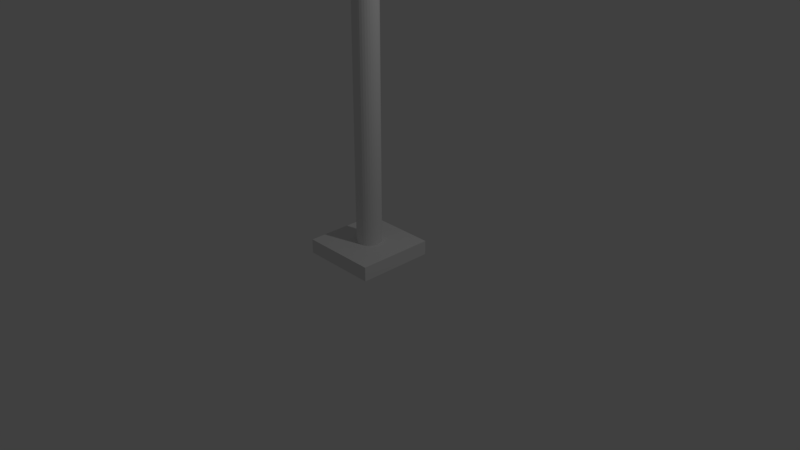 # Source: poste.blend  (saved by Blender 2.78.0; exported with 4.5.12 LTS)
import bpy
from mathutils import Matrix  # noqa: F401  (used for matrix-valued properties, if any)

bpy.ops.wm.read_factory_settings(use_empty=True)
scene = bpy.context.scene
scene.name = 'Scene'

# ---- collections
col_collection_1 = bpy.data.collections.new('Collection 1'); scene.collection.children.link(col_collection_1)
col_collection_5 = bpy.data.collections.new('Collection 5'); scene.collection.children.link(col_collection_5)

# ---- materials (node trees are filled in below, after node groups)
mat_material = bpy.data.materials.new('Material')
mat_material.alpha_threshold = 0.0
mat_material.use_transparent_shadow = False
mat_material.roughness = 0.5
mat_material.line_color = (0.0, 0.0, 0.0, 1.0)

# ---- material node trees

# ---- world
world_world = bpy.data.worlds.new('World'); scene.world = world_world
world_world.color = (0.05088, 0.05088, 0.05088)
world_world.use_sun_shadow = False
world_world.sun_shadow_jitter_overblur = 0.0
world_world.cycles.sampling_method = 'MANUAL'

# ---- cameras
cam_camera = bpy.data.cameras.new('Camera')
cam_camera.clip_end = 100.0
cam_camera.lens = 35.0
cam_camera.sensor_width = 32.0
cam_camera.sensor_height = 18.0
cam_camera.ortho_scale = 7.314
cam_camera.dof.focus_distance = 0.0
cam_camera.dof.aperture_fstop = 128.0

# ---- lights
light_lamp = bpy.data.lights.new('Lamp', 'POINT')
light_lamp.transmission_factor = 0.0
light_lamp.cutoff_distance = 30.0
light_lamp.energy = 100.0
light_lamp.shadow_buffer_clip_start = 1.001
light_lamp.shadow_soft_size = 0.1
light_lamp.shadow_maximum_resolution = 0.006
light_lamp.use_absolute_resolution = True

# ---- meshes
me_cylinder = bpy.data.meshes.new('Cylinder')
me_cylinder.from_pydata([(0.0, 1.0, -8.613), (0.0, 1.0, 21.87), (0.1951, 0.9808, -8.613), (0.1951, 0.9808, 21.87), (0.3827, 0.9239, -8.613), (0.3827, 0.9239, 21.87), (0.5556, 0.8315, -8.613), (0.5556, 0.8315, 21.87), (0.7071, 0.7071, -8.613), (0.7071, 0.7071, 21.87), (0.8315, 0.5556, -8.613), (0.8315, 0.5556, 21.87), (0.9239, 0.3827, -8.613), (0.9239, 0.3827, 21.87), (0.9808, 0.1951, -8.613), (0.9808, 0.1951, 21.87), (1.0, 7.55e-08, -8.613), (1.0, 7.55e-08, 21.87), (0.9808, -0.1951, -8.613), (0.9808, -0.1951, 21.87), (0.9239, -0.3827, -8.613), (0.9239, -0.3827, 21.87), (0.8315, -0.5556, -8.613), (0.8315, -0.5556, 21.87), (0.7071, -0.7071, -8.613), (0.7071, -0.7071, 21.87), (0.5556, -0.8315, -8.613), (0.5556, -0.8315, 21.87), (0.3827, -0.9239, -8.613), (0.3827, -0.9239, 21.87), (0.1951, -0.9808, -8.613), (0.1951, -0.9808, 21.87), (-3.258e-07, -1.0, -8.613), (-3.258e-07, -1.0, 21.87), (-0.1951, -0.9808, -8.613), (-0.1951, -0.9808, 21.87), (-0.3827, -0.9239, -8.613), (-0.3827, -0.9239, 21.87), (-0.5556, -0.8315, -8.613), (-0.5556, -0.8315, 21.87), (-0.7071, -0.7071, -8.613), (-0.7071, -0.7071, 21.87), (-0.8315, -0.5556, -8.613), (-0.8315, -0.5556, 21.87), (-0.9239, -0.3827, -8.613), (-0.9239, -0.3827, 21.87), (-0.9808, -0.1951, -8.613), (-0.9808, -0.1951, 21.87), (-1.0, 9.656e-07, -8.613), (-1.0, 9.656e-07, 21.87), (-0.9808, 0.1951, -8.613), (-0.9808, 0.1951, 21.87), (-0.9239, 0.3827, -8.613), (-0.9239, 0.3827, 21.87), (-0.8315, 0.5556, -8.613), (-0.8315, 0.5556, 21.87), (-0.7071, 0.7071, -8.613), (-0.7071, 0.7071, 21.87), (-0.5556, 0.8315, -8.613), (-0.5556, 0.8315, 21.87), (-0.3827, 0.9239, -8.613), (-0.3827, 0.9239, 21.87), (-0.1951, 0.9808, -8.613), (-0.1951, 0.9808, 21.87), (0.02742, 1.0, 22.23), (0.2202, 0.9808, 22.2), (0.4055, 0.9239, 22.17), (0.5763, 0.8315, 22.14), (0.726, 0.7071, 22.12), (0.8489, 0.5556, 22.1), (0.9402, 0.3827, 22.09), (0.9964, 0.1951, 22.08), (1.015, 9.803e-08, 22.07), (0.9964, -0.1951, 22.08), (0.9402, -0.3827, 22.09), (0.8489, -0.5556, 22.1), (0.726, -0.7071, 22.12), (0.5763, -0.8315, 22.14), (0.4055, -0.9239, 22.17), (0.2202, -0.9808, 22.2), (0.02742, -1.0, 22.23), (-0.1653, -0.9808, 22.26), (-0.3507, -0.9239, 22.29), (-0.5215, -0.8315, 22.32), (-0.6712, -0.7071, 22.34), (-0.7941, -0.5556, 22.36), (-0.8854, -0.3827, 22.37), (-0.9416, -0.1951, 22.38), (-0.9606, 9.466e-07, 22.38), (-0.9416, 0.1951, 22.38), (-0.8854, 0.3827, 22.37), (-0.7941, 0.5556, 22.36), (-0.6712, 0.7071, 22.34), (-0.5215, 0.8315, 22.32), (-0.3507, 0.9239, 22.29), (-0.1653, 0.9808, 22.26), (0.1097, 1.0, 22.58), (0.2955, 0.9808, 22.52), (0.4741, 0.9239, 22.46), (0.6387, 0.8315, 22.41), (0.783, 0.7071, 22.36), (0.9015, 0.5556, 22.32), (0.9895, 0.3827, 22.3), (1.044, 0.1951, 22.28), (1.062, 1.212e-07, 22.27), (1.044, -0.1951, 22.28), (0.9895, -0.3827, 22.3), (0.9015, -0.5556, 22.32), (0.783, -0.7071, 22.36), (0.6387, -0.8315, 22.41), (0.4741, -0.9239, 22.46), (0.2955, -0.9808, 22.52), (0.1097, -1.0, 22.58), (-0.07607, -0.9808, 22.64), (-0.2547, -0.9239, 22.69), (-0.4193, -0.8315, 22.75), (-0.5636, -0.7071, 22.79), (-0.6821, -0.5556, 22.83), (-0.7701, -0.3827, 22.86), (-0.8242, -0.1951, 22.88), (-0.8425, 9.293e-07, 22.88), (-0.8242, 0.1951, 22.88), (-0.7701, 0.3827, 22.86), (-0.6821, 0.5556, 22.83), (-0.5636, 0.7071, 22.79), (-0.4193, 0.8315, 22.75), (-0.2547, 0.9239, 22.69), (-0.07607, 0.9808, 22.64), (0.2449, 1.0, 22.91), (0.4192, 0.9808, 22.82), (0.5868, 0.9239, 22.74), (0.7413, 0.8315, 22.66), (0.8768, 0.7071, 22.59), (0.9879, 0.5556, 22.54), (1.07, 0.3827, 22.5), (1.121, 0.1951, 22.47), (1.138, 1.457e-07, 22.46), (1.121, -0.1951, 22.47), (1.07, -0.3827, 22.5), (0.9879, -0.5556, 22.54), (0.8768, -0.7071, 22.59), (0.7413, -0.8315, 22.66), (0.5868, -0.9239, 22.74), (0.4192, -0.9808, 22.82), (0.2449, -1.0, 22.91), (0.07052, -0.9808, 23.0), (-0.09712, -0.9239, 23.08), (-0.2516, -0.8315, 23.16), (-0.387, -0.7071, 23.23), (-0.4982, -0.5556, 23.28), (-0.5808, -0.3827, 23.32), (-0.6316, -0.1951, 23.35), (-0.6488, 9.152e-07, 23.36), (-0.6316, 0.1951, 23.35), (-0.5808, 0.3827, 23.32), (-0.4982, 0.5556, 23.28), (-0.387, 0.7071, 23.23), (-0.2516, 0.8315, 23.16), (-0.09712, 0.9239, 23.08), (0.07052, 0.9808, 23.0), (0.4296, 1.0, 23.22), (0.5884, 0.9808, 23.1), (0.741, 0.9239, 22.99), (0.8816, 0.8315, 22.89), (1.005, 0.7071, 22.81), (1.106, 0.5556, 22.73), (1.181, 0.3827, 22.68), (1.228, 0.1951, 22.65), (1.243, 1.72e-07, 22.64), (1.228, -0.1951, 22.65), (1.181, -0.3827, 22.68), (1.106, -0.5556, 22.73), (1.005, -0.7071, 22.81), (0.8816, -0.8315, 22.89), (0.741, -0.9239, 22.99), (0.5884, -0.9808, 23.1), (0.4296, -1.0, 23.22), (0.2709, -0.9808, 23.33), (0.1183, -0.9239, 23.44), (-0.02234, -0.8315, 23.54), (-0.1456, -0.7071, 23.63), (-0.2468, -0.5556, 23.7), (-0.322, -0.3827, 23.75), (-0.3683, -0.1951, 23.79), (-0.3839, 9.059e-07, 23.8), (-0.3683, 0.1951, 23.79), (-0.322, 0.3827, 23.75), (-0.2468, 0.5556, 23.7), (-0.1456, 0.7071, 23.63), (-0.02234, 0.8315, 23.54), (0.1183, 0.9239, 23.44), (0.2709, 0.9808, 23.33), (0.6596, 1.0, 23.49), (0.7989, 0.9808, 23.35), (0.9328, 0.9239, 23.22), (1.056, 0.8315, 23.1), (1.164, 0.7071, 23.0), (1.253, 0.5556, 22.91), (1.319, 0.3827, 22.84), (1.36, 0.1951, 22.8), (1.374, 2.008e-07, 22.79), (1.36, -0.1951, 22.8), (1.319, -0.3827, 22.84), (1.253, -0.5556, 22.91), (1.164, -0.7071, 23.0), (1.056, -0.8315, 23.1), (0.9328, -0.9239, 23.22), (0.7989, -0.9808, 23.35), (0.6596, -1.0, 23.49), (0.5203, -0.9808, 23.63), (0.3864, -0.9239, 23.76), (0.263, -0.8315, 23.88), (0.1548, -0.7071, 23.99), (0.06601, -0.5556, 24.07), (3.767e-05, -0.3827, 24.14), (-0.04059, -0.1951, 24.18), (-0.05431, 9.028e-07, 24.19), (-0.04059, 0.1951, 24.18), (3.862e-05, 0.3827, 24.14), (0.06601, 0.5556, 24.07), (0.1548, 0.7071, 23.99), (0.263, 0.8315, 23.88), (0.3864, 0.9239, 23.76), (0.5203, 0.9808, 23.63), (0.9293, 1.0, 23.73), (1.046, 0.9808, 23.57), (1.158, 0.9239, 23.42), (1.261, 0.8315, 23.28), (1.352, 0.7071, 23.16), (1.426, 0.5556, 23.06), (1.481, 0.3827, 22.99), (1.515, 0.1951, 22.94), (1.526, 2.326e-07, 22.92), (1.515, -0.1951, 22.94), (1.481, -0.3827, 22.99), (1.426, -0.5556, 23.06), (1.352, -0.7071, 23.16), (1.261, -0.8315, 23.28), (1.158, -0.9239, 23.42), (1.046, -0.9808, 23.57), (0.9293, -1.0, 23.73), (0.8128, -0.9808, 23.88), (0.7007, -0.9239, 24.03), (0.5975, -0.8315, 24.17), (0.507, -0.7071, 24.29), (0.4328, -0.5556, 24.39), (0.3776, -0.3827, 24.47), (0.3436, -0.1951, 24.51), (0.3321, 9.071e-07, 24.53), (0.3436, 0.1951, 24.51), (0.3776, 0.3827, 24.47), (0.4328, 0.5556, 24.39), (0.507, 0.7071, 24.29), (0.5975, 0.8315, 24.17), (0.7007, 0.9239, 24.03), (0.8128, 0.9808, 23.88), (1.232, 1.0, 23.92), (1.323, 0.9808, 23.75), (1.41, 0.9239, 23.58), (1.491, 0.8315, 23.43), (1.562, 0.7071, 23.29), (1.62, 0.5556, 23.18), (1.663, 0.3827, 23.1), (1.689, 0.1951, 23.05), (1.698, 2.677e-07, 23.03), (1.689, -0.1951, 23.05), (1.663, -0.3827, 23.1), (1.62, -0.5556, 23.18), (1.562, -0.7071, 23.29), (1.491, -0.8315, 23.43), (1.41, -0.9239, 23.58), (1.323, -0.9808, 23.75), (1.232, -1.0, 23.92), (1.141, -0.9808, 24.09), (1.054, -0.9239, 24.26), (0.9732, -0.8315, 24.41), (0.9026, -0.7071, 24.54), (0.8446, -0.5556, 24.65), (0.8015, -0.3827, 24.74), (0.775, -0.1951, 24.79), (0.7661, 9.201e-07, 24.8), (0.775, 0.1951, 24.79), (0.8015, 0.3827, 24.74), (0.8446, 0.5556, 24.65), (0.9026, 0.7071, 24.54), (0.9732, 0.8315, 24.41), (1.054, 0.9239, 24.26), (1.141, 0.9808, 24.09), (1.561, 1.0, 24.06), (1.624, 0.9808, 23.88), (1.685, 0.9239, 23.7), (1.741, 0.8315, 23.53), (1.79, 0.7071, 23.39), (1.83, 0.5556, 23.27), (1.86, 0.3827, 23.19), (1.878, 0.1951, 23.13), (1.885, 3.066e-07, 23.11), (1.878, -0.1951, 23.13), (1.86, -0.3827, 23.19), (1.83, -0.5556, 23.27), (1.79, -0.7071, 23.39), (1.741, -0.8315, 23.53), (1.685, -0.9239, 23.7), (1.624, -0.9808, 23.88), (1.561, -1.0, 24.06), (1.498, -0.9808, 24.24), (1.437, -0.9239, 24.42), (1.381, -0.8315, 24.59), (1.332, -0.7071, 24.73), (1.292, -0.5556, 24.85), (1.262, -0.3827, 24.93), (1.243, -0.1951, 24.99), (1.237, 9.425e-07, 25.01), (1.243, 0.1951, 24.99), (1.262, 0.3827, 24.93), (1.292, 0.5556, 24.85), (1.332, 0.7071, 24.73), (1.381, 0.8315, 24.59), (1.437, 0.9239, 24.42), (1.498, 0.9808, 24.24), (9.785, 1.0, 24.79), (9.819, 0.9808, 24.59), (9.852, 0.9239, 24.41), (9.882, 0.8315, 24.24), (9.908, 0.7071, 24.09), (9.93, 0.5556, 23.97), (9.946, 0.3827, 23.88), (9.956, 0.1951, 23.82), (9.959, 3.495e-07, 23.8), (9.956, -0.1951, 23.82), (9.946, -0.3827, 23.88), (9.93, -0.5556, 23.97), (9.908, -0.7071, 24.09), (9.882, -0.8315, 24.24), (9.852, -0.9239, 24.41), (9.819, -0.9808, 24.59), (9.785, -1.0, 24.79), (9.751, -0.9808, 24.98), (9.719, -0.9239, 25.16), (9.689, -0.8315, 25.33), (9.663, -0.7071, 25.48), (9.641, -0.5556, 25.6), (9.625, -0.3827, 25.7), (9.615, -0.1951, 25.75), (9.612, 9.75e-07, 25.77), (9.615, 0.1951, 25.75), (9.625, 0.3827, 25.7), (9.641, 0.5556, 25.6), (9.663, 0.7071, 25.48), (9.689, 0.8315, 25.33), (9.719, 0.9239, 25.16), (9.751, 0.9808, 24.98)], [], [(0, 1, 3, 2), (2, 3, 5, 4), (4, 5, 7, 6), (6, 7, 9, 8), (8, 9, 11, 10), (10, 11, 13, 12), (12, 13, 15, 14), (14, 15, 17, 16), (16, 17, 19, 18), (18, 19, 21, 20), (20, 21, 23, 22), (22, 23, 25, 24), (24, 25, 27, 26), (26, 27, 29, 28), (28, 29, 31, 30), (30, 31, 33, 32), (32, 33, 35, 34), (34, 35, 37, 36), (36, 37, 39, 38), (38, 39, 41, 40), (40, 41, 43, 42), (42, 43, 45, 44), (44, 45, 47, 46), (46, 47, 49, 48), (48, 49, 51, 50), (50, 51, 53, 52), (52, 53, 55, 54), (54, 55, 57, 56), (56, 57, 59, 58), (58, 59, 61, 60), (7, 5, 66, 67), (60, 61, 63, 62), (62, 63, 1, 0), (0, 2, 4, 6, 8, 10, 12, 14, 16, 18, 20, 22, 24, 26, 28, 30, 32, 34, 36, 38, 40, 42, 44, 46, 48, 50, 52, 54, 56, 58, 60, 62), (71, 70, 102, 103), (25, 23, 75, 76), (43, 41, 84, 85), (61, 59, 93, 94), (17, 15, 71, 72), (35, 33, 80, 81), (53, 51, 89, 90), (9, 7, 67, 68), (27, 25, 76, 77), (45, 43, 85, 86), (63, 61, 94, 95), (19, 17, 72, 73), (37, 35, 81, 82), (55, 53, 90, 91), (11, 9, 68, 69), (29, 27, 77, 78), (47, 45, 86, 87), (3, 1, 64, 65), (1, 63, 95, 64), (21, 19, 73, 74), (39, 37, 82, 83), (57, 55, 91, 92), (13, 11, 69, 70), (31, 29, 78, 79), (49, 47, 87, 88), (5, 3, 65, 66), (23, 21, 74, 75), (41, 39, 83, 84), (59, 57, 92, 93), (15, 13, 70, 71), (33, 31, 79, 80), (51, 49, 88, 89), (106, 105, 137, 138), (85, 84, 116, 117), (72, 71, 103, 104), (86, 85, 117, 118), (73, 72, 104, 105), (87, 86, 118, 119), (74, 73, 105, 106), (88, 87, 119, 120), (75, 74, 106, 107), (89, 88, 120, 121), (76, 75, 107, 108), (90, 89, 121, 122), (77, 76, 108, 109), (91, 90, 122, 123), (78, 77, 109, 110), (65, 64, 96, 97), (92, 91, 123, 124), (79, 78, 110, 111), (66, 65, 97, 98), (93, 92, 124, 125), (80, 79, 111, 112), (67, 66, 98, 99), (94, 93, 125, 126), (81, 80, 112, 113), (68, 67, 99, 100), (95, 94, 126, 127), (82, 81, 113, 114), (69, 68, 100, 101), (64, 95, 127, 96), (83, 82, 114, 115), (70, 69, 101, 102), (84, 83, 115, 116), (141, 140, 172, 173), (120, 119, 151, 152), (107, 106, 138, 139), (121, 120, 152, 153), (108, 107, 139, 140), (122, 121, 153, 154), (109, 108, 140, 141), (123, 122, 154, 155), (110, 109, 141, 142), (97, 96, 128, 129), (124, 123, 155, 156), (111, 110, 142, 143), (98, 97, 129, 130), (125, 124, 156, 157), (112, 111, 143, 144), (99, 98, 130, 131), (126, 125, 157, 158), (113, 112, 144, 145), (100, 99, 131, 132), (127, 126, 158, 159), (114, 113, 145, 146), (101, 100, 132, 133), (96, 127, 159, 128), (115, 114, 146, 147), (102, 101, 133, 134), (116, 115, 147, 148), (103, 102, 134, 135), (117, 116, 148, 149), (104, 103, 135, 136), (118, 117, 149, 150), (105, 104, 136, 137), (119, 118, 150, 151), (176, 175, 207, 208), (155, 154, 186, 187), (142, 141, 173, 174), (129, 128, 160, 161), (156, 155, 187, 188), (143, 142, 174, 175), (130, 129, 161, 162), (157, 156, 188, 189), (144, 143, 175, 176), (131, 130, 162, 163), (158, 157, 189, 190), (145, 144, 176, 177), (132, 131, 163, 164), (159, 158, 190, 191), (146, 145, 177, 178), (133, 132, 164, 165), (128, 159, 191, 160), (147, 146, 178, 179), (134, 133, 165, 166), (148, 147, 179, 180), (135, 134, 166, 167), (149, 148, 180, 181), (136, 135, 167, 168), (150, 149, 181, 182), (137, 136, 168, 169), (151, 150, 182, 183), (138, 137, 169, 170), (152, 151, 183, 184), (139, 138, 170, 171), (153, 152, 184, 185), (140, 139, 171, 172), (154, 153, 185, 186), (211, 210, 242, 243), (163, 162, 194, 195), (190, 189, 221, 222), (177, 176, 208, 209), (164, 163, 195, 196), (191, 190, 222, 223), (178, 177, 209, 210), (165, 164, 196, 197), (160, 191, 223, 192), (179, 178, 210, 211), (166, 165, 197, 198), (180, 179, 211, 212), (167, 166, 198, 199), (181, 180, 212, 213), (168, 167, 199, 200), (182, 181, 213, 214), (169, 168, 200, 201), (183, 182, 214, 215), (170, 169, 201, 202), (184, 183, 215, 216), (171, 170, 202, 203), (185, 184, 216, 217), (172, 171, 203, 204), (186, 185, 217, 218), (173, 172, 204, 205), (187, 186, 218, 219), (174, 173, 205, 206), (161, 160, 192, 193), (188, 187, 219, 220), (175, 174, 206, 207), (162, 161, 193, 194), (189, 188, 220, 221), (246, 245, 277, 278), (198, 197, 229, 230), (212, 211, 243, 244), (199, 198, 230, 231), (213, 212, 244, 245), (200, 199, 231, 232), (214, 213, 245, 246), (201, 200, 232, 233), (215, 214, 246, 247), (202, 201, 233, 234), (216, 215, 247, 248), (203, 202, 234, 235), (217, 216, 248, 249), (204, 203, 235, 236), (218, 217, 249, 250), (205, 204, 236, 237), (219, 218, 250, 251), (206, 205, 237, 238), (193, 192, 224, 225), (220, 219, 251, 252), (207, 206, 238, 239), (194, 193, 225, 226), (221, 220, 252, 253), (208, 207, 239, 240), (195, 194, 226, 227), (222, 221, 253, 254), (209, 208, 240, 241), (196, 195, 227, 228), (223, 222, 254, 255), (210, 209, 241, 242), (197, 196, 228, 229), (192, 223, 255, 224), (281, 280, 312, 313), (233, 232, 264, 265), (247, 246, 278, 279), (234, 233, 265, 266), (248, 247, 279, 280), (235, 234, 266, 267), (249, 248, 280, 281), (236, 235, 267, 268), (250, 249, 281, 282), (237, 236, 268, 269), (251, 250, 282, 283), (238, 237, 269, 270), (225, 224, 256, 257), (252, 251, 283, 284), (239, 238, 270, 271), (226, 225, 257, 258), (253, 252, 284, 285), (240, 239, 271, 272), (227, 226, 258, 259), (254, 253, 285, 286), (241, 240, 272, 273), (228, 227, 259, 260), (255, 254, 286, 287), (242, 241, 273, 274), (229, 228, 260, 261), (224, 255, 287, 256), (243, 242, 274, 275), (230, 229, 261, 262), (244, 243, 275, 276), (231, 230, 262, 263), (245, 244, 276, 277), (232, 231, 263, 264), (289, 288, 320, 321), (268, 267, 299, 300), (282, 281, 313, 314), (269, 268, 300, 301), (283, 282, 314, 315), (270, 269, 301, 302), (257, 256, 288, 289), (284, 283, 315, 316), (271, 270, 302, 303), (258, 257, 289, 290), (285, 284, 316, 317), (272, 271, 303, 304), (259, 258, 290, 291), (286, 285, 317, 318), (273, 272, 304, 305), (260, 259, 291, 292), (287, 286, 318, 319), (274, 273, 305, 306), (261, 260, 292, 293), (256, 287, 319, 288), (275, 274, 306, 307), (262, 261, 293, 294), (276, 275, 307, 308), (263, 262, 294, 295), (277, 276, 308, 309), (264, 263, 295, 296), (278, 277, 309, 310), (265, 264, 296, 297), (279, 278, 310, 311), (266, 265, 297, 298), (280, 279, 311, 312), (267, 266, 298, 299), (321, 320, 351, 350, 349, 348, 347, 346, 345, 344, 343, 342, 341, 340, 339, 338, 337, 336, 335, 334, 333, 332, 331, 330, 329, 328, 327, 326, 325, 324, 323, 322), (316, 315, 347, 348), (303, 302, 334, 335), (290, 289, 321, 322), (317, 316, 348, 349), (304, 303, 335, 336), (291, 290, 322, 323), (318, 317, 349, 350), (305, 304, 336, 337), (292, 291, 323, 324), (319, 318, 350, 351), (306, 305, 337, 338), (293, 292, 324, 325), (288, 319, 351, 320), (307, 306, 338, 339), (294, 293, 325, 326), (308, 307, 339, 340), (295, 294, 326, 327), (309, 308, 340, 341), (296, 295, 327, 328), (310, 309, 341, 342), (297, 296, 328, 329), (311, 310, 342, 343), (298, 297, 329, 330), (312, 311, 343, 344), (299, 298, 330, 331), (313, 312, 344, 345), (300, 299, 331, 332), (314, 313, 345, 346), (301, 300, 332, 333), (315, 314, 346, 347), (302, 301, 333, 334)])
me_cylinder.use_remesh_preserve_volume = False
me_cylinder.use_remesh_preserve_attributes = False
me_cylinder.use_mirror_vertex_groups = False
me_cylinder.update()
me_cube = bpy.data.meshes.new('Cube')
me_cube.from_pydata([(1.0, 1.0, 0.0109), (1.0, -1.0, 0.0109), (-1.0, -1.0, 0.0109), (-1.0, 1.0, 0.0109), (1.0, 1.0, 0.3838), (1.0, -1.0, 0.3838), (-1.0, -1.0, 0.3838), (-1.0, 1.0, 0.3838)], [], [(0, 1, 2, 3), (4, 7, 6, 5), (0, 4, 5, 1), (1, 5, 6, 2), (2, 6, 7, 3), (4, 0, 3, 7)])
me_cube.materials.append(mat_material)
me_cube.use_remesh_preserve_volume = False
me_cube.use_remesh_preserve_attributes = False
me_cube.use_mirror_vertex_groups = False
me_cube.update()
me_cube_001 = bpy.data.meshes.new('Cube.001')
me_cube_001.from_pydata([(-0.9069, -0.5298, -1.025), (-0.9069, -0.5298, -0.4691), (-0.9069, 0.4865, -1.025), (-0.9069, 0.4865, -0.4691), (0.5446, -0.5298, -1.178), (0.5446, -0.5298, -0.6217), (0.5446, 0.4865, -1.178), (0.5446, 0.4865, -0.6217)], [], [(0, 1, 3, 2), (2, 3, 7, 6), (6, 7, 5, 4), (4, 5, 1, 0), (2, 6, 4, 0), (7, 3, 1, 5)])
me_cube_001.use_remesh_preserve_volume = False
me_cube_001.use_remesh_preserve_attributes = False
me_cube_001.use_mirror_vertex_groups = False
me_cube_001.update()

# ---- objects
ob_cylinder = bpy.data.objects.new('Cylinder', me_cylinder)
ob_cube = bpy.data.objects.new('Cube', me_cube)
ob_lamp = bpy.data.objects.new('Lamp', light_lamp)
ob_camera = bpy.data.objects.new('Camera', cam_camera)
ob_cube_001 = bpy.data.objects.new('Cube.001', me_cube_001)

# ---- transforms, parenting, visibility, modifiers, constraints
ob_cylinder.location = (4.877e-05, 0.008047, 1.583)
ob_cylinder.scale = (0.1624, 0.1624, 0.1624)
ob_cylinder.lineart.crease_threshold = 0.0
ob_cube.location = (-0.003764, 0.0, 0.0)
ob_cube.scale = (0.51, 0.51, 0.51)
ob_cube.lock_rotations_4d = False
ob_cube.empty_display_type = 'ARROWS'
ob_cube.lineart.crease_threshold = 0.0
ob_lamp.location = (4.076, 1.005, 5.904)
ob_lamp.rotation_euler = (0.6503, 0.05522, 1.866)
ob_lamp.lock_rotations_4d = False
ob_lamp.empty_display_type = 'ARROWS'
ob_lamp.color = (0.0, 0.0, 0.0, 0.0)
ob_lamp.lineart.crease_threshold = 0.0
ob_camera.location = (7.481, -6.508, 5.344)
ob_camera.rotation_euler = (1.109, 0.0, 0.8149)
ob_camera.lock_rotations_4d = False
ob_camera.empty_display_type = 'ARROWS'
ob_camera.color = (0.0, 0.0, 0.0, 0.0)
ob_camera.display_type = 'WIRE'
ob_camera.lineart.crease_threshold = 0.0
ob_cube_001.location = (2.003, 0.03846, 6.245)
ob_cube_001.rotation_euler = (4.824e-09, -0.264, -3.632e-08)
ob_cube_001.scale = (0.6744, 0.6744, 0.6744)
ob_cube_001.lineart.crease_threshold = 0.0

# ---- collection membership
col_collection_1.objects.link(ob_cylinder)
col_collection_1.objects.link(ob_cube)
col_collection_1.objects.link(ob_lamp)
col_collection_1.objects.link(ob_camera)
col_collection_5.objects.link(ob_cube_001)

# ---- scene / render settings (as saved in the file)
scene.camera = ob_camera
scene.frame_start = 1; scene.frame_end = 250; scene.frame_set(0)
scene.render.engine = 'BLENDER_EEVEE_NEXT'
scene.render.resolution_percentage = 50
scene.render.dither_intensity = 0.0
scene.cycles.use_denoising = False
scene.cycles.samples = 128
scene.cycles.sampling_pattern = 'TABULATED_SOBOL'
scene.cycles.light_sampling_threshold = 0.0
scene.cycles.use_adaptive_sampling = False
scene.cycles.use_light_tree = False
scene.cycles.blur_glossy = 0.0
scene.cycles.sample_clamp_indirect = 0.0
scene.view_settings.view_transform = 'Standard'
bpy.context.view_layer.update()
